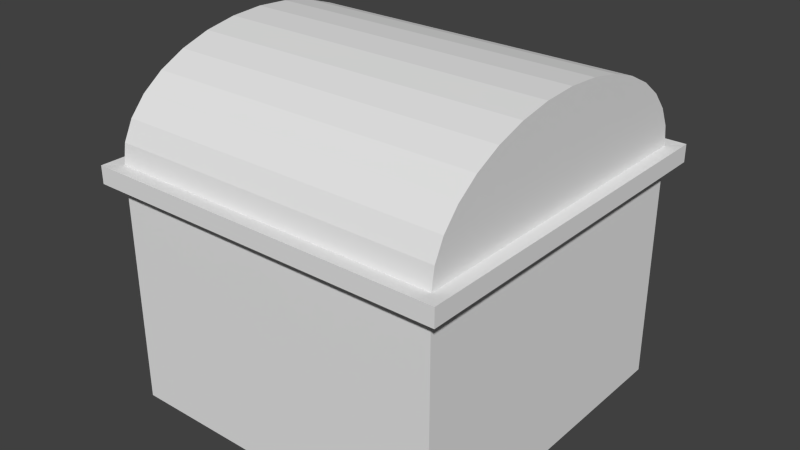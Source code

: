 # Source: chest.blend  (saved by Blender 2.75.0; exported with 4.5.12 LTS)
import bpy
from mathutils import Matrix  # noqa: F401  (used for matrix-valued properties, if any)

bpy.ops.wm.read_factory_settings(use_empty=True)
scene = bpy.context.scene
scene.name = 'Scene'

# ---- collections
col_collection_1 = bpy.data.collections.new('Collection 1'); scene.collection.children.link(col_collection_1)

# ---- world
world_world = bpy.data.worlds.new('World'); scene.world = world_world
world_world.color = (0.05088, 0.05088, 0.05088)
world_world.use_sun_shadow = False
world_world.sun_shadow_jitter_overblur = 0.0
world_world.cycles.sampling_method = 'MANUAL'
world_world.cycles.sample_map_resolution = 256

# ---- meshes
me_cube_001 = bpy.data.meshes.new('Cube.001')
me_cube_001.from_pydata([(-1.0, -1.0, -1.0), (-1.0, -1.0, 0.3354), (-1.0, 1.0, -1.0), (-1.0, 1.0, 0.3354), (1.0, -1.0, -1.0), (1.0, -1.0, 0.3354), (1.0, 1.0, -1.0), (1.0, 1.0, 0.3354), (-1.0, 1.0, 0.432), (1.0, 1.0, 0.432), (-1.0, -1.0, 0.432), (1.0, -1.0, 0.432), (-1.0, -0.9808, 0.5518), (1.0, -0.9808, 0.5518), (-1.0, -0.9239, 0.6669), (1.0, -0.9239, 0.6669), (-1.0, -0.8315, 0.7731), (1.0, -0.8315, 0.7731), (-1.0, -0.7071, 0.8661), (1.0, -0.7071, 0.8661), (-1.0, -0.5556, 0.9424), (1.0, -0.5556, 0.9424), (-1.0, -0.3827, 0.9991), (1.0, -0.3827, 0.9991), (-1.0, -0.1951, 1.034), (1.0, -0.1951, 1.034), (-1.0, 9.656e-07, 1.046), (1.0, 9.656e-07, 1.046), (-1.0, 0.1951, 1.034), (1.0, 0.1951, 1.034), (-1.0, 0.3827, 0.9991), (1.0, 0.3827, 0.9991), (-1.0, 0.5556, 0.9424), (1.0, 0.5556, 0.9424), (-1.0, 0.7071, 0.8661), (1.0, 0.7071, 0.8661), (-1.0, 0.8315, 0.773), (1.0, 0.8315, 0.773), (-1.0, 0.9239, 0.6669), (1.0, 0.9239, 0.6669), (-1.0, 0.9808, 0.5518), (1.0, 0.9808, 0.5518), (-1.083, -1.083, 0.3313), (-1.083, 1.083, 0.3313), (1.083, 1.083, 0.3313), (1.083, -1.083, 0.3313), (-1.083, 1.083, 0.436), (1.083, 1.083, 0.436), (1.083, -1.083, 0.436), (-1.083, -1.083, 0.436)], [], [(1, 3, 2, 0), (3, 7, 6, 2), (7, 5, 4, 6), (5, 1, 0, 4), (0, 2, 6, 4), (5, 7, 3, 1), (10, 11, 13, 12), (12, 13, 15, 14), (14, 15, 17, 16), (16, 17, 19, 18), (18, 19, 21, 20), (20, 21, 23, 22), (22, 23, 25, 24), (24, 25, 27, 26), (26, 27, 29, 28), (28, 29, 31, 30), (30, 31, 33, 32), (32, 33, 35, 34), (34, 35, 37, 36), (36, 37, 39, 38), (40, 41, 9, 8), (38, 39, 41, 40), (10, 12, 14, 16, 18, 20, 22, 24, 26, 28, 30, 32, 34, 36, 38, 40, 8), (13, 11, 9, 41, 39, 37, 35, 33, 31, 29, 27, 25, 23, 21, 19, 17, 15), (10, 8, 46, 49), (1, 5, 45, 42), (3, 1, 42, 43), (8, 9, 47, 46), (49, 46, 43, 42), (47, 44, 43, 46), (47, 48, 45, 44), (45, 48, 49, 42), (7, 3, 43, 44), (11, 10, 49, 48), (9, 11, 48, 47), (5, 7, 44, 45)])
_uv = me_cube_001.uv_layers.new(name='UVMap')
_uv.uv.foreach_set('vector', [5.731e-08, 1.0, 0.0, 0.6757, 0.214, 0.6757, 0.214, 1.0, 0.637, 0.6757, 0.637, 1.0, 0.4255, 1.0, 0.4255, 0.6757, 0.6945, 0.3243, 0.6945, 0.0, 0.9085, 0.0, 0.9085, 0.3243, 0.4255, 0.6757, 0.4255, 1.0, 0.214, 1.0, 0.214, 0.6757, 0.641, 0.3514, 0.641, 0.6757, 0.3205, 0.6757, 0.3205, 0.3514, 2.866e-08, 0.6757, 0.0, 0.3514, 0.3205, 0.3514, 0.3205, 0.6757, 0.9076, 0.6757, 0.9076, 0.3514, 0.927, 0.3514, 0.927, 0.6757, 0.927, 0.6757, 0.927, 0.3514, 0.9466, 0.3514, 0.9466, 0.6757, 0.9466, 0.6757, 0.9466, 0.3514, 0.9657, 0.3514, 0.9657, 0.6757, 0.9076, 0.3514, 0.9076, 0.6757, 0.8876, 0.6757, 0.8876, 0.3514, 0.8876, 0.3514, 0.8876, 0.6757, 0.8633, 0.6757, 0.8633, 0.3514, 0.8633, 0.3514, 0.8633, 0.6757, 0.8356, 0.6757, 0.8356, 0.3514, 0.8356, 0.3514, 0.8356, 0.6757, 0.8056, 0.6757, 0.8056, 0.3514, 0.8056, 0.3514, 0.8056, 0.6757, 0.7743, 0.6757, 0.7743, 0.3514, 0.7743, 0.3514, 0.7743, 0.6757, 0.743, 0.6757, 0.743, 0.3514, 0.743, 0.3514, 0.743, 0.6757, 0.713, 0.6757, 0.713, 0.3514, 0.713, 0.3514, 0.713, 0.6757, 0.6853, 0.6757, 0.6853, 0.3514, 0.6853, 0.3514, 0.6853, 0.6757, 0.661, 0.6757, 0.661, 0.3514, 0.661, 0.3514, 0.661, 0.6757, 0.641, 0.6757, 0.641, 0.3514, 0.9085, 0.3243, 0.9085, 0.0, 0.9276, 1.933e-08, 0.9276, 0.3243, 0.9472, 0.3243, 0.9472, 1.933e-08, 0.9666, 9.666e-09, 0.9666, 0.3243, 0.9276, 0.3243, 0.9276, 1.933e-08, 0.9472, 1.933e-08, 0.9472, 0.3243, 0.7354, 1.0, 0.7162, 0.9969, 0.6977, 0.9877, 0.6807, 0.9727, 0.6658, 0.9525, 0.6536, 0.9279, 0.6445, 0.8999, 0.6389, 0.8695, 0.637, 0.8378, 0.6389, 0.8062, 0.6445, 0.7758, 0.6536, 0.7477, 0.6658, 0.7232, 0.6807, 0.703, 0.6977, 0.688, 0.7162, 0.6788, 0.7354, 0.6757, 0.8146, 0.6788, 0.8338, 0.6757, 0.8338, 1.0, 0.8146, 0.9969, 0.7961, 0.9877, 0.7791, 0.9727, 0.7642, 0.9525, 0.752, 0.9279, 0.7429, 0.8999, 0.7373, 0.8695, 0.7354, 0.8378, 0.7373, 0.8062, 0.7429, 0.7758, 0.752, 0.7477, 0.7642, 0.7232, 0.7791, 0.703, 0.7961, 0.688, 0.6811, 0.3378, 0.6811, 0.01352, 0.6945, 0.0, 0.6945, 0.3514, 0.01336, 0.3378, 0.3339, 0.3378, 0.3472, 0.3514, 3.821e-08, 0.3514, 0.01336, 0.01352, 0.01336, 0.3378, 3.821e-08, 0.3514, 0.0, 3.866e-08, 0.6811, 0.01352, 0.3606, 0.01352, 0.3472, 3.866e-08, 0.6945, 0.0, 0.9666, 0.3514, 0.9666, 0.0, 0.9834, 0.0, 0.9834, 0.3514, 0.9834, 0.0, 1.0, 0.0, 1.0, 0.3514, 0.9834, 0.3514, 0.9657, 0.7027, 0.9657, 0.3514, 0.9825, 0.3514, 0.9825, 0.7027, 0.9991, 0.7027, 0.9825, 0.7027, 0.9825, 0.3514, 0.9991, 0.3514, 0.3339, 0.01352, 0.01336, 0.01352, 0.0, 3.866e-08, 0.3472, 0.0, 0.3606, 0.3378, 0.6811, 0.3378, 0.6945, 0.3514, 0.3472, 0.3514, 0.3606, 0.01352, 0.3606, 0.3378, 0.3472, 0.3514, 0.3472, 3.866e-08, 0.3339, 0.3378, 0.3339, 0.01352, 0.3472, 0.0, 0.3472, 0.3514])
me_cube_001.use_remesh_preserve_volume = False
me_cube_001.use_remesh_preserve_attributes = False
me_cube_001.use_mirror_vertex_groups = False
me_cube_001.update()

# ---- objects
ob_cube = bpy.data.objects.new('Cube', me_cube_001)

# ---- transforms, parenting, visibility, modifiers, constraints
ob_cube.location = (0.0, 0.0, 0.0)
ob_cube.lineart.crease_threshold = 0.0

# ---- collection membership
col_collection_1.objects.link(ob_cube)

# ---- scene / render settings (as saved in the file)
scene.frame_start = 1; scene.frame_end = 250; scene.frame_set(1)
scene.render.engine = 'BLENDER_EEVEE_NEXT'
scene.render.resolution_percentage = 50
scene.render.dither_intensity = 0.0
scene.cycles.use_denoising = False
scene.cycles.samples = 10
scene.cycles.sampling_pattern = 'TABULATED_SOBOL'
scene.cycles.light_sampling_threshold = 0.0
scene.cycles.use_adaptive_sampling = False
scene.cycles.use_light_tree = False
scene.cycles.blur_glossy = 0.0
scene.cycles.pixel_filter_type = 'GAUSSIAN'
scene.cycles.sample_clamp_indirect = 0.0
scene.view_settings.view_transform = 'Standard'
bpy.context.view_layer.update()

# ---- added for rendering (the .blend has no active camera and no usable light): camera, sun
cam_auto = bpy.data.cameras.new('AutoCamera')
cam_auto.lens = 50.0
cam_auto.sensor_width = 36.0
cam_auto.clip_end = 1000.0
ob_auto_camera = bpy.data.objects.new('AutoCamera', cam_auto)
scene.collection.objects.link(ob_auto_camera)
ob_auto_camera.location = (3.40892, -4.09071, 2.75008)
ob_auto_camera.rotation_euler = (1.09748, -7.21219e-08, 0.694738)
scene.camera = ob_auto_camera
light_auto_sun = bpy.data.lights.new('AutoSun', 'SUN')
light_auto_sun.energy = 3.0
light_auto_sun.angle = 0.0523599
ob_auto_sun = bpy.data.objects.new('AutoSun', light_auto_sun)
scene.collection.objects.link(ob_auto_sun)
ob_auto_sun.rotation_euler = (0.872665, 0.174533, 0.523599)
bpy.context.view_layer.update()
